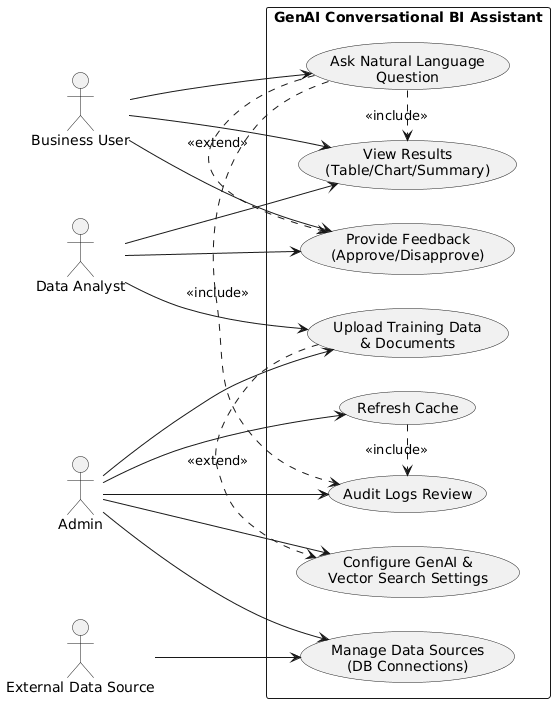

The diagram above was rendered by PlantUML. Its source (embedded in the PNG):
@startuml
left to right direction
skinparam packageStyle rectangle

actor "Business User" as User
actor "Admin" as Admin
actor "Data Analyst" as Analyst
actor "External Data Source" as ExtSource

rectangle "GenAI Conversational BI Assistant" {
  usecase "Ask Natural Language\nQuestion" as UC_Ask
  usecase "View Results\n(Table/Chart/Summary)" as UC_View
  usecase "Provide Feedback\n(Approve/Disapprove)" as UC_Feedback
  usecase "Upload Training Data\n& Documents" as UC_Upload
  usecase "Manage Data Sources\n(DB Connections)" as UC_ManageDS
  usecase "Refresh Cache" as UC_Refresh
  usecase "Audit Logs Review" as UC_Audit
  usecase "Configure GenAI &\nVector Search Settings" as UC_Config
}

User --> UC_Ask
User --> UC_View
User --> UC_Feedback

Analyst --> UC_Upload
Analyst --> UC_View
Analyst --> UC_Feedback

Admin --> UC_ManageDS
Admin --> UC_Refresh
Admin --> UC_Audit
Admin --> UC_Config
Admin --> UC_Upload

ExtSource --> UC_ManageDS

UC_Ask .> UC_View : <<include>>
UC_Ask .> UC_Feedback : <<extend>>
UC_Upload .> UC_Config : <<extend>>
UC_Refresh .> UC_Audit : <<include>>
UC_Ask .> UC_Audit : <<include>>
@enduml